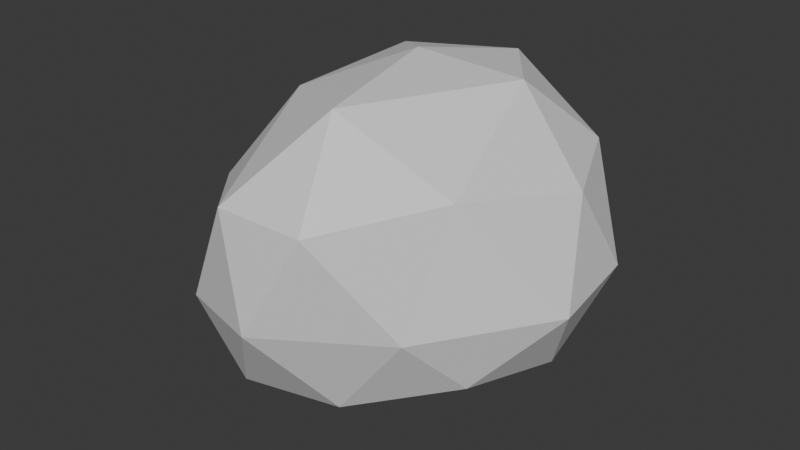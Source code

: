 # Source: pelo.blend  (saved by Blender 4.5.90; exported with 4.5.12 LTS)
import bpy
from mathutils import Matrix  # noqa: F401  (used for matrix-valued properties, if any)

bpy.ops.wm.read_factory_settings(use_empty=True)
scene = bpy.context.scene
scene.name = 'Scene'

# ---- collections
col_collection = bpy.data.collections.new('Collection'); scene.collection.children.link(col_collection)

# ---- materials (node trees are filled in below, after node groups)
mat_material_001 = bpy.data.materials.new('Material.001')

# ---- material node trees
mat_material_001.use_nodes = True; mat_material_001.node_tree.nodes.clear()
_N = mat_material_001.node_tree.nodes; _L = mat_material_001.node_tree.links
n0 = _N.new('ShaderNodeBsdfPrincipled'); n0.name = 'Principled BSDF'; n0.location = (-200, 100)
n1 = _N.new('ShaderNodeOutputMaterial'); n1.name = 'Material Output'; n1.location = (200, 100)
_L.new(n0.outputs[0], n1.inputs[0])
n1.is_active_output = True

# ---- world
world_world = bpy.data.worlds.new('World'); scene.world = world_world
world_world.use_nodes = True; world_world.node_tree.nodes.clear()
_N = world_world.node_tree.nodes; _L = world_world.node_tree.links
n0 = _N.new('ShaderNodeOutputWorld'); n0.name = 'World Output'; n0.location = (200, 100)
n1 = _N.new('ShaderNodeBackground'); n1.name = 'Background'; n1.location = (-200, 100)
n1.inputs[0].default_value = (0.05088, 0.05088, 0.05088, 1.0)
_L.new(n1.outputs[0], n0.inputs[0])
n0.is_active_output = True
world_world.color = (0.05088, 0.05088, 0.05088)
world_world.sun_shadow_jitter_overblur = 0.0

# ---- meshes
me_icosphere = bpy.data.meshes.new('Icosphere')
me_icosphere.from_pydata([(-0.05669, 0.007013, -0.6801), (0.7585, -0.4436, -0.3105), (-0.2474, -1.012, -0.3936), (-0.9341, 0.01132, -0.4184), (-0.3063, 0.9003, -0.3947), (0.7549, 0.6554, -0.3498), (0.3332, -1.155, 0.677), (-0.7236, -0.6108, 0.5063), (-0.8224, 0.7985, 0.5009), (0.2717, 1.035, 0.552), (0.9408, 0.2371, 0.5904), (-0.018, 0.1113, 1.173), (-0.1824, -0.5457, -0.673), (0.3911, -0.2816, -0.5521), (0.274, -0.862, -0.4151), (0.898, 0.1297, -0.3834), (0.3966, 0.3601, -0.6202), (-0.5604, -0.009546, -0.7038), (-0.6857, -0.6047, -0.4733), (-0.198, 0.5248, -0.6928), (-0.7333, 0.5398, -0.4881), (0.2524, 0.8712, -0.4351), (1.097, -0.072, 0.05921), (1.02, 0.533, 0.0768), (0.03279, -1.262, 0.101), (0.647, -0.8195, 0.07782), (-0.9946, -0.3069, -0.006754), (-0.5349, -1.059, 0.02708), (-0.6471, 0.9163, 0.001729), (-1.04, 0.4495, -0.02308), (0.62, 0.9494, 0.06903), (-0.01691, 1.083, 0.04744), (0.7019, -0.5031, 0.7254), (-0.2003, -1.146, 0.6688), (-0.9524, 0.2637, 0.5795), (-0.2994, 0.997, 0.6077), (0.7258, 0.7389, 0.6659), (0.1761, -0.7456, 1.134), (0.536, 0.2708, 1.078), (-0.4353, -0.3397, 0.9918), (-0.4911, 0.5832, 0.9895), (0.1541, 0.7821, 1.031)], [], [(0, 13, 12), (1, 13, 15), (0, 12, 17), (0, 17, 19), (0, 19, 16), (1, 15, 22), (2, 14, 24), (3, 18, 26), (4, 20, 28), (5, 21, 30), (1, 22, 25), (2, 24, 27), (3, 26, 29), (4, 28, 31), (5, 30, 23), (6, 32, 37), (7, 33, 39), (8, 34, 40), (9, 35, 41), (10, 36, 38), (38, 41, 11), (38, 36, 41), (36, 9, 41), (41, 40, 11), (41, 35, 40), (35, 8, 40), (40, 39, 11), (40, 34, 39), (34, 7, 39), (39, 37, 11), (39, 33, 37), (33, 6, 37), (37, 38, 11), (37, 32, 38), (32, 10, 38), (23, 36, 10), (23, 30, 36), (30, 9, 36), (31, 35, 9), (31, 28, 35), (28, 8, 35), (29, 34, 8), (29, 26, 34), (26, 7, 34), (27, 33, 7), (27, 24, 33), (24, 6, 33), (25, 32, 6), (25, 22, 32), (22, 10, 32), (30, 31, 9), (30, 21, 31), (21, 4, 31), (28, 29, 8), (28, 20, 29), (20, 3, 29), (26, 27, 7), (26, 18, 27), (18, 2, 27), (24, 25, 6), (24, 14, 25), (14, 1, 25), (22, 23, 10), (22, 15, 23), (15, 5, 23), (16, 21, 5), (16, 19, 21), (19, 4, 21), (19, 20, 4), (19, 17, 20), (17, 3, 20), (17, 18, 3), (17, 12, 18), (12, 2, 18), (15, 16, 5), (15, 13, 16), (13, 0, 16), (12, 14, 2), (12, 13, 14), (13, 1, 14)])
_uv = me_icosphere.uv_layers.new(name='UVMap')
_uv.uv.foreach_set('vector', [0.1818, 0.0, 0.2273, 0.07873, 0.1364, 0.07873, 0.2727, 0.1575, 0.3182, 0.07873, 0.3636, 0.1575, 0.9091, 0.0, 0.9545, 0.07873, 0.8636, 0.07873, 0.7273, 0.0, 0.7727, 0.07873, 0.6818, 0.07873, 0.5455, 0.0, 0.5909, 0.07873, 0.5, 0.07873, 0.2727, 0.1575, 0.3636, 0.1575, 0.3182, 0.2362, 0.09091, 0.1575, 0.1818, 0.1575, 0.1364, 0.2362, 0.8182, 0.1575, 0.9091, 0.1575, 0.8636, 0.2362, 0.6364, 0.1575, 0.7273, 0.1575, 0.6818, 0.2362, 0.4545, 0.1575, 0.5455, 0.1575, 0.5, 0.2362, 0.2727, 0.1575, 0.3182, 0.2362, 0.2273, 0.2362, 0.09091, 0.1575, 0.1364, 0.2362, 0.04546, 0.2362, 0.8182, 0.1575, 0.8636, 0.2362, 0.7727, 0.2362, 0.6364, 0.1575, 0.6818, 0.2362, 0.5909, 0.2362, 0.4545, 0.1575, 0.5, 0.2362, 0.4091, 0.2362, 0.1818, 0.3149, 0.2727, 0.3149, 0.2273, 0.3937, 0.0, 0.3149, 0.09091, 0.3149, 0.04546, 0.3937, 0.7273, 0.3149, 0.8182, 0.3149, 0.7727, 0.3937, 0.5455, 0.3149, 0.6364, 0.3149, 0.5909, 0.3937, 0.3636, 0.3149, 0.4545, 0.3149, 0.4091, 0.3937, 0.4091, 0.3937, 0.5, 0.3937, 0.4545, 0.4724, 0.4091, 0.3937, 0.4545, 0.3149, 0.5, 0.3937, 0.4545, 0.3149, 0.5455, 0.3149, 0.5, 0.3937, 0.5909, 0.3937, 0.6818, 0.3937, 0.6364, 0.4724, 0.5909, 0.3937, 0.6364, 0.3149, 0.6818, 0.3937, 0.6364, 0.3149, 0.7273, 0.3149, 0.6818, 0.3937, 0.7727, 0.3937, 0.8636, 0.3937, 0.8182, 0.4724, 0.7727, 0.3937, 0.8182, 0.3149, 0.8636, 0.3937, 0.8182, 0.3149, 0.9091, 0.3149, 0.8636, 0.3937, 0.04546, 0.3937, 0.1364, 0.3937, 0.09091, 0.4724, 0.04546, 0.3937, 0.09091, 0.3149, 0.1364, 0.3937, 0.09091, 0.3149, 0.1818, 0.3149, 0.1364, 0.3937, 0.2273, 0.3937, 0.3182, 0.3937, 0.2727, 0.4724, 0.2273, 0.3937, 0.2727, 0.3149, 0.3182, 0.3937, 0.2727, 0.3149, 0.3636, 0.3149, 0.3182, 0.3937, 0.4091, 0.2362, 0.4545, 0.3149, 0.3636, 0.3149, 0.4091, 0.2362, 0.5, 0.2362, 0.4545, 0.3149, 0.5, 0.2362, 0.5455, 0.3149, 0.4545, 0.3149, 0.5909, 0.2362, 0.6364, 0.3149, 0.5455, 0.3149, 0.5909, 0.2362, 0.6818, 0.2362, 0.6364, 0.3149, 0.6818, 0.2362, 0.7273, 0.3149, 0.6364, 0.3149, 0.7727, 0.2362, 0.8182, 0.3149, 0.7273, 0.3149, 0.7727, 0.2362, 0.8636, 0.2362, 0.8182, 0.3149, 0.8636, 0.2362, 0.9091, 0.3149, 0.8182, 0.3149, 0.04546, 0.2362, 0.09091, 0.3149, 0.0, 0.3149, 0.04546, 0.2362, 0.1364, 0.2362, 0.09091, 0.3149, 0.1364, 0.2362, 0.1818, 0.3149, 0.09091, 0.3149, 0.2273, 0.2362, 0.2727, 0.3149, 0.1818, 0.3149, 0.2273, 0.2362, 0.3182, 0.2362, 0.2727, 0.3149, 0.3182, 0.2362, 0.3636, 0.3149, 0.2727, 0.3149, 0.5, 0.2362, 0.5909, 0.2362, 0.5455, 0.3149, 0.5, 0.2362, 0.5455, 0.1575, 0.5909, 0.2362, 0.5455, 0.1575, 0.6364, 0.1575, 0.5909, 0.2362, 0.6818, 0.2362, 0.7727, 0.2362, 0.7273, 0.3149, 0.6818, 0.2362, 0.7273, 0.1575, 0.7727, 0.2362, 0.7273, 0.1575, 0.8182, 0.1575, 0.7727, 0.2362, 0.8636, 0.2362, 0.9545, 0.2362, 0.9091, 0.3149, 0.8636, 0.2362, 0.9091, 0.1575, 0.9545, 0.2362, 0.9091, 0.1575, 1.0, 0.1575, 0.9545, 0.2362, 0.1364, 0.2362, 0.2273, 0.2362, 0.1818, 0.3149, 0.1364, 0.2362, 0.1818, 0.1575, 0.2273, 0.2362, 0.1818, 0.1575, 0.2727, 0.1575, 0.2273, 0.2362, 0.3182, 0.2362, 0.4091, 0.2362, 0.3636, 0.3149, 0.3182, 0.2362, 0.3636, 0.1575, 0.4091, 0.2362, 0.3636, 0.1575, 0.4545, 0.1575, 0.4091, 0.2362, 0.5, 0.07873, 0.5455, 0.1575, 0.4545, 0.1575, 0.5, 0.07873, 0.5909, 0.07873, 0.5455, 0.1575, 0.5909, 0.07873, 0.6364, 0.1575, 0.5455, 0.1575, 0.6818, 0.07873, 0.7273, 0.1575, 0.6364, 0.1575, 0.6818, 0.07873, 0.7727, 0.07873, 0.7273, 0.1575, 0.7727, 0.07873, 0.8182, 0.1575, 0.7273, 0.1575, 0.8636, 0.07873, 0.9091, 0.1575, 0.8182, 0.1575, 0.8636, 0.07873, 0.9545, 0.07873, 0.9091, 0.1575, 0.9545, 0.07873, 1.0, 0.1575, 0.9091, 0.1575, 0.3636, 0.1575, 0.4091, 0.07873, 0.4545, 0.1575, 0.3636, 0.1575, 0.3182, 0.07873, 0.4091, 0.07873, 0.3182, 0.07873, 0.3636, 0.0, 0.4091, 0.07873, 0.1364, 0.07873, 0.1818, 0.1575, 0.09091, 0.1575, 0.1364, 0.07873, 0.2273, 0.07873, 0.1818, 0.1575, 0.2273, 0.07873, 0.2727, 0.1575, 0.1818, 0.1575])
me_icosphere.materials.append(mat_material_001)
me_icosphere.update()

# ---- objects
ob_icosphere = bpy.data.objects.new('Icosphere', me_icosphere)

# ---- transforms, parenting, visibility, modifiers, constraints
ob_icosphere.location = (0.0, 0.0, 0.0)

# ---- collection membership
col_collection.objects.link(ob_icosphere)

# ---- scene / render settings (as saved in the file)
scene.frame_start = 1; scene.frame_end = 250; scene.frame_set(1)
scene.render.engine = 'BLENDER_EEVEE_NEXT'
bpy.context.view_layer.update()

# ---- added for rendering (the .blend has no active camera and no usable light): camera, sun
cam_auto = bpy.data.cameras.new('AutoCamera')
cam_auto.lens = 50.0
cam_auto.sensor_width = 36.0
cam_auto.clip_end = 1000.0
ob_auto_camera = bpy.data.objects.new('AutoCamera', cam_auto)
scene.collection.objects.link(ob_auto_camera)
ob_auto_camera.location = (3.43891, -4.18203, 2.963)
ob_auto_camera.rotation_euler = (1.09748, -7.21219e-08, 0.694738)
scene.camera = ob_auto_camera
light_auto_sun = bpy.data.lights.new('AutoSun', 'SUN')
light_auto_sun.energy = 3.0
light_auto_sun.angle = 0.0523599
ob_auto_sun = bpy.data.objects.new('AutoSun', light_auto_sun)
scene.collection.objects.link(ob_auto_sun)
ob_auto_sun.rotation_euler = (0.872665, 0.174533, 0.523599)
bpy.context.view_layer.update()
